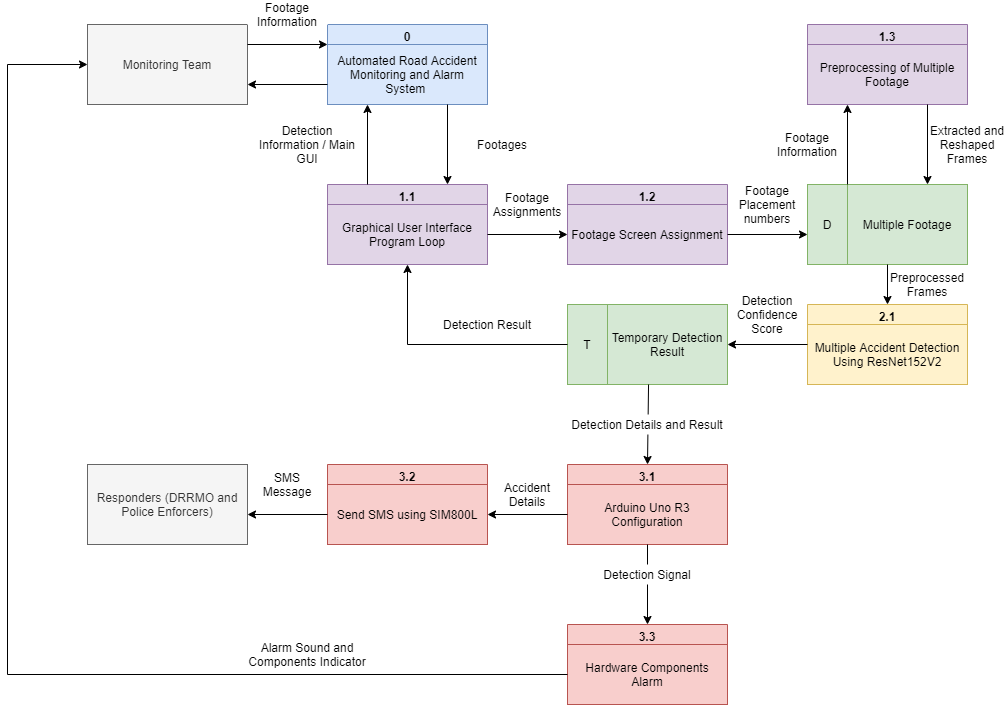

The diagram above was exported from draw.io. Its source (the exported page's mxGraphModel, read from the mxfile embedded in the PNG):
<mxGraphModel dx="3122" dy="814" grid="1" gridSize="10" guides="1" tooltips="1" connect="1" arrows="1" fold="1" page="1" pageScale="1" pageWidth="1700" pageHeight="1100" math="0" shadow="0">
  <root>
    <mxCell id="U_Z-36OVPCWVRN974nAL-0" />
    <mxCell id="U_Z-36OVPCWVRN974nAL-1" parent="U_Z-36OVPCWVRN974nAL-0" />
    <mxCell id="U_Z-36OVPCWVRN974nAL-2" value="1.1" style="swimlane;fillColor=#e1d5e7;strokeColor=#9673a6;" vertex="1" parent="U_Z-36OVPCWVRN974nAL-1">
      <mxGeometry x="-160" y="680" width="160" height="80" as="geometry" />
    </mxCell>
    <mxCell id="U_Z-36OVPCWVRN974nAL-3" value="Graphical User Interface Program Loop" style="text;html=1;strokeColor=#9673a6;fillColor=#e1d5e7;align=center;verticalAlign=middle;whiteSpace=wrap;rounded=0;" vertex="1" parent="U_Z-36OVPCWVRN974nAL-2">
      <mxGeometry y="20" width="160" height="60" as="geometry" />
    </mxCell>
    <mxCell id="U_Z-36OVPCWVRN974nAL-4" value="1.2" style="swimlane;fillColor=#e1d5e7;strokeColor=#9673a6;" vertex="1" parent="U_Z-36OVPCWVRN974nAL-1">
      <mxGeometry x="80" y="680" width="160" height="80" as="geometry" />
    </mxCell>
    <mxCell id="U_Z-36OVPCWVRN974nAL-5" value="Footage Screen Assignment" style="text;html=1;strokeColor=#9673a6;fillColor=#e1d5e7;align=center;verticalAlign=middle;whiteSpace=wrap;rounded=0;" vertex="1" parent="U_Z-36OVPCWVRN974nAL-4">
      <mxGeometry y="20" width="160" height="60" as="geometry" />
    </mxCell>
    <mxCell id="U_Z-36OVPCWVRN974nAL-6" value="1.3" style="swimlane;fillColor=#e1d5e7;strokeColor=#9673a6;" vertex="1" parent="U_Z-36OVPCWVRN974nAL-1">
      <mxGeometry x="320" y="520" width="160" height="80" as="geometry" />
    </mxCell>
    <mxCell id="U_Z-36OVPCWVRN974nAL-7" value="Preprocessing of Multiple Footage" style="text;html=1;strokeColor=#9673a6;fillColor=#e1d5e7;align=center;verticalAlign=middle;whiteSpace=wrap;rounded=0;" vertex="1" parent="U_Z-36OVPCWVRN974nAL-6">
      <mxGeometry y="20" width="160" height="60" as="geometry" />
    </mxCell>
    <mxCell id="U_Z-36OVPCWVRN974nAL-8" value="2.1" style="swimlane;fillColor=#fff2cc;strokeColor=#d6b656;" vertex="1" parent="U_Z-36OVPCWVRN974nAL-1">
      <mxGeometry x="320" y="800" width="160" height="80" as="geometry" />
    </mxCell>
    <mxCell id="U_Z-36OVPCWVRN974nAL-9" value="Multiple Accident Detection Using ResNet152V2" style="text;html=1;strokeColor=#d6b656;fillColor=#fff2cc;align=center;verticalAlign=middle;whiteSpace=wrap;rounded=0;" vertex="1" parent="U_Z-36OVPCWVRN974nAL-8">
      <mxGeometry y="20" width="160" height="60" as="geometry" />
    </mxCell>
    <mxCell id="U_Z-36OVPCWVRN974nAL-10" value="3.2" style="swimlane;fillColor=#f8cecc;strokeColor=#b85450;" vertex="1" parent="U_Z-36OVPCWVRN974nAL-1">
      <mxGeometry x="-160" y="960" width="160" height="80" as="geometry" />
    </mxCell>
    <mxCell id="U_Z-36OVPCWVRN974nAL-11" value="Send SMS using SIM800L" style="text;html=1;strokeColor=#b85450;fillColor=#f8cecc;align=center;verticalAlign=middle;whiteSpace=wrap;rounded=0;" vertex="1" parent="U_Z-36OVPCWVRN974nAL-10">
      <mxGeometry y="20" width="160" height="60" as="geometry" />
    </mxCell>
    <mxCell id="U_Z-36OVPCWVRN974nAL-12" value="3.1" style="swimlane;fillColor=#f8cecc;strokeColor=#b85450;" vertex="1" parent="U_Z-36OVPCWVRN974nAL-1">
      <mxGeometry x="80" y="960" width="160" height="80" as="geometry" />
    </mxCell>
    <mxCell id="U_Z-36OVPCWVRN974nAL-13" value="Arduino Uno R3 Configuration" style="text;html=1;strokeColor=#b85450;fillColor=#f8cecc;align=center;verticalAlign=middle;whiteSpace=wrap;rounded=0;" vertex="1" parent="U_Z-36OVPCWVRN974nAL-12">
      <mxGeometry y="20" width="160" height="60" as="geometry" />
    </mxCell>
    <mxCell id="U_Z-36OVPCWVRN974nAL-14" value="3.3" style="swimlane;fillColor=#f8cecc;strokeColor=#b85450;" vertex="1" parent="U_Z-36OVPCWVRN974nAL-1">
      <mxGeometry x="80" y="1120" width="160" height="80" as="geometry" />
    </mxCell>
    <mxCell id="U_Z-36OVPCWVRN974nAL-15" value="Hardware Components Alarm" style="text;html=1;strokeColor=#b85450;fillColor=#f8cecc;align=center;verticalAlign=middle;whiteSpace=wrap;rounded=0;" vertex="1" parent="U_Z-36OVPCWVRN974nAL-14">
      <mxGeometry y="20" width="160" height="60" as="geometry" />
    </mxCell>
    <mxCell id="U_Z-36OVPCWVRN974nAL-16" value="" style="endArrow=classic;html=1;entryX=0;entryY=0.5;entryDx=0;entryDy=0;exitX=1;exitY=0.5;exitDx=0;exitDy=0;" edge="1" parent="U_Z-36OVPCWVRN974nAL-1" source="U_Z-36OVPCWVRN974nAL-3" target="U_Z-36OVPCWVRN974nAL-5">
      <mxGeometry width="50" height="50" relative="1" as="geometry">
        <mxPoint y="730" as="sourcePoint" />
        <mxPoint x="80" y="730" as="targetPoint" />
      </mxGeometry>
    </mxCell>
    <mxCell id="U_Z-36OVPCWVRN974nAL-17" value="Monitoring Team" style="rounded=0;whiteSpace=wrap;html=1;fillColor=#f5f5f5;strokeColor=#666666;fontColor=#333333;" vertex="1" parent="U_Z-36OVPCWVRN974nAL-1">
      <mxGeometry x="-400" y="520" width="160" height="80" as="geometry" />
    </mxCell>
    <mxCell id="U_Z-36OVPCWVRN974nAL-18" value="Footages" style="text;html=1;strokeColor=none;align=center;verticalAlign=middle;whiteSpace=wrap;rounded=0;fillColor=#ffffff;" vertex="1" parent="U_Z-36OVPCWVRN974nAL-1">
      <mxGeometry x="-30" y="630" width="90" height="20" as="geometry" />
    </mxCell>
    <mxCell id="U_Z-36OVPCWVRN974nAL-19" value="" style="rounded=0;whiteSpace=wrap;html=1;" vertex="1" parent="U_Z-36OVPCWVRN974nAL-1">
      <mxGeometry x="320" y="680" width="160" height="80" as="geometry" />
    </mxCell>
    <mxCell id="U_Z-36OVPCWVRN974nAL-20" value="" style="endArrow=none;html=1;entryX=0.25;entryY=0;entryDx=0;entryDy=0;exitX=0.25;exitY=1;exitDx=0;exitDy=0;" edge="1" parent="U_Z-36OVPCWVRN974nAL-1" source="U_Z-36OVPCWVRN974nAL-19" target="U_Z-36OVPCWVRN974nAL-19">
      <mxGeometry width="50" height="50" relative="1" as="geometry">
        <mxPoint x="820" y="840" as="sourcePoint" />
        <mxPoint x="870" y="790" as="targetPoint" />
      </mxGeometry>
    </mxCell>
    <mxCell id="U_Z-36OVPCWVRN974nAL-21" value="Multiple Footage" style="text;html=1;strokeColor=#82b366;fillColor=#d5e8d4;align=center;verticalAlign=middle;whiteSpace=wrap;rounded=0;" vertex="1" parent="U_Z-36OVPCWVRN974nAL-1">
      <mxGeometry x="360" y="680" width="120" height="80" as="geometry" />
    </mxCell>
    <mxCell id="U_Z-36OVPCWVRN974nAL-22" value="D" style="text;html=1;strokeColor=#82b366;fillColor=#d5e8d4;align=center;verticalAlign=middle;whiteSpace=wrap;rounded=0;" vertex="1" parent="U_Z-36OVPCWVRN974nAL-1">
      <mxGeometry x="320" y="680" width="40" height="80" as="geometry" />
    </mxCell>
    <mxCell id="U_Z-36OVPCWVRN974nAL-23" value="" style="endArrow=classic;html=1;entryX=0;entryY=0.5;entryDx=0;entryDy=0;exitX=1;exitY=0.5;exitDx=0;exitDy=0;" edge="1" parent="U_Z-36OVPCWVRN974nAL-1">
      <mxGeometry width="50" height="50" relative="1" as="geometry">
        <mxPoint x="240" y="730" as="sourcePoint" />
        <mxPoint x="320" y="730" as="targetPoint" />
      </mxGeometry>
    </mxCell>
    <mxCell id="U_Z-36OVPCWVRN974nAL-24" value="" style="endArrow=classic;html=1;entryX=0.25;entryY=1;entryDx=0;entryDy=0;exitX=0.25;exitY=0;exitDx=0;exitDy=0;" edge="1" parent="U_Z-36OVPCWVRN974nAL-1" source="U_Z-36OVPCWVRN974nAL-19" target="U_Z-36OVPCWVRN974nAL-6">
      <mxGeometry width="50" height="50" relative="1" as="geometry">
        <mxPoint x="290" y="650" as="sourcePoint" />
        <mxPoint x="340" y="600" as="targetPoint" />
      </mxGeometry>
    </mxCell>
    <mxCell id="U_Z-36OVPCWVRN974nAL-25" value="" style="endArrow=classic;html=1;exitX=0.75;exitY=1;exitDx=0;exitDy=0;entryX=0.75;entryY=0;entryDx=0;entryDy=0;" edge="1" parent="U_Z-36OVPCWVRN974nAL-1" source="U_Z-36OVPCWVRN974nAL-6" target="U_Z-36OVPCWVRN974nAL-19">
      <mxGeometry width="50" height="50" relative="1" as="geometry">
        <mxPoint x="290" y="650" as="sourcePoint" />
        <mxPoint x="420" y="660" as="targetPoint" />
      </mxGeometry>
    </mxCell>
    <mxCell id="U_Z-36OVPCWVRN974nAL-26" value="Footage Information" style="text;html=1;strokeColor=none;fillColor=none;align=center;verticalAlign=middle;whiteSpace=wrap;rounded=0;" vertex="1" parent="U_Z-36OVPCWVRN974nAL-1">
      <mxGeometry x="280" y="630" width="80" height="20" as="geometry" />
    </mxCell>
    <mxCell id="U_Z-36OVPCWVRN974nAL-27" value="" style="endArrow=classic;html=1;entryX=0.5;entryY=0;entryDx=0;entryDy=0;exitX=0.5;exitY=1;exitDx=0;exitDy=0;" edge="1" parent="U_Z-36OVPCWVRN974nAL-1" source="U_Z-36OVPCWVRN974nAL-19" target="U_Z-36OVPCWVRN974nAL-8">
      <mxGeometry width="50" height="50" relative="1" as="geometry">
        <mxPoint x="290" y="850" as="sourcePoint" />
        <mxPoint x="340" y="800" as="targetPoint" />
      </mxGeometry>
    </mxCell>
    <mxCell id="U_Z-36OVPCWVRN974nAL-28" value="Preprocessed Frames" style="text;html=1;strokeColor=none;fillColor=none;align=center;verticalAlign=middle;whiteSpace=wrap;rounded=0;" vertex="1" parent="U_Z-36OVPCWVRN974nAL-1">
      <mxGeometry x="400" y="770" width="80" height="20" as="geometry" />
    </mxCell>
    <mxCell id="U_Z-36OVPCWVRN974nAL-29" value="Extracted and Reshaped Frames" style="text;html=1;strokeColor=none;fillColor=none;align=center;verticalAlign=middle;whiteSpace=wrap;rounded=0;" vertex="1" parent="U_Z-36OVPCWVRN974nAL-1">
      <mxGeometry x="440" y="630" width="80" height="20" as="geometry" />
    </mxCell>
    <mxCell id="U_Z-36OVPCWVRN974nAL-30" value="" style="rounded=0;whiteSpace=wrap;html=1;" vertex="1" parent="U_Z-36OVPCWVRN974nAL-1">
      <mxGeometry x="80" y="800" width="160" height="80" as="geometry" />
    </mxCell>
    <mxCell id="U_Z-36OVPCWVRN974nAL-31" value="" style="endArrow=none;html=1;entryX=0.25;entryY=0;entryDx=0;entryDy=0;exitX=0.25;exitY=1;exitDx=0;exitDy=0;" edge="1" parent="U_Z-36OVPCWVRN974nAL-1" source="U_Z-36OVPCWVRN974nAL-30" target="U_Z-36OVPCWVRN974nAL-30">
      <mxGeometry width="50" height="50" relative="1" as="geometry">
        <mxPoint x="580" y="960" as="sourcePoint" />
        <mxPoint x="630" y="910" as="targetPoint" />
      </mxGeometry>
    </mxCell>
    <mxCell id="U_Z-36OVPCWVRN974nAL-32" value="Temporary Detection Result" style="text;html=1;strokeColor=#82b366;fillColor=#d5e8d4;align=center;verticalAlign=middle;whiteSpace=wrap;rounded=0;" vertex="1" parent="U_Z-36OVPCWVRN974nAL-1">
      <mxGeometry x="120" y="800" width="120" height="80" as="geometry" />
    </mxCell>
    <mxCell id="U_Z-36OVPCWVRN974nAL-33" value="T" style="text;html=1;strokeColor=#82b366;fillColor=#d5e8d4;align=center;verticalAlign=middle;whiteSpace=wrap;rounded=0;" vertex="1" parent="U_Z-36OVPCWVRN974nAL-1">
      <mxGeometry x="80" y="800" width="40" height="80" as="geometry" />
    </mxCell>
    <mxCell id="U_Z-36OVPCWVRN974nAL-34" value="" style="endArrow=classic;html=1;entryX=1;entryY=0.5;entryDx=0;entryDy=0;exitX=0;exitY=0.5;exitDx=0;exitDy=0;" edge="1" parent="U_Z-36OVPCWVRN974nAL-1" source="U_Z-36OVPCWVRN974nAL-8" target="U_Z-36OVPCWVRN974nAL-32">
      <mxGeometry width="50" height="50" relative="1" as="geometry">
        <mxPoint x="290" y="840" as="sourcePoint" />
        <mxPoint x="320" y="620" as="targetPoint" />
      </mxGeometry>
    </mxCell>
    <mxCell id="U_Z-36OVPCWVRN974nAL-35" value="Detection Confidence Score" style="text;html=1;strokeColor=none;fillColor=none;align=center;verticalAlign=middle;whiteSpace=wrap;rounded=0;" vertex="1" parent="U_Z-36OVPCWVRN974nAL-1">
      <mxGeometry x="240" y="800" width="80" height="20" as="geometry" />
    </mxCell>
    <mxCell id="U_Z-36OVPCWVRN974nAL-36" value="" style="endArrow=classic;html=1;entryX=0.5;entryY=1;entryDx=0;entryDy=0;exitX=0;exitY=0.5;exitDx=0;exitDy=0;rounded=0;" edge="1" parent="U_Z-36OVPCWVRN974nAL-1" source="U_Z-36OVPCWVRN974nAL-33" target="U_Z-36OVPCWVRN974nAL-2">
      <mxGeometry width="50" height="50" relative="1" as="geometry">
        <mxPoint x="150" y="710" as="sourcePoint" />
        <mxPoint x="200" y="660" as="targetPoint" />
        <Array as="points">
          <mxPoint x="-80" y="840" />
        </Array>
      </mxGeometry>
    </mxCell>
    <mxCell id="U_Z-36OVPCWVRN974nAL-37" value="Detection Result" style="text;html=1;strokeColor=none;fillColor=none;align=center;verticalAlign=middle;whiteSpace=wrap;rounded=0;" vertex="1" parent="U_Z-36OVPCWVRN974nAL-1">
      <mxGeometry x="-80" y="810" width="160" height="20" as="geometry" />
    </mxCell>
    <mxCell id="U_Z-36OVPCWVRN974nAL-38" value="" style="endArrow=classic;html=1;entryX=0.5;entryY=0;entryDx=0;entryDy=0;exitX=0.342;exitY=1;exitDx=0;exitDy=0;exitPerimeter=0;" edge="1" parent="U_Z-36OVPCWVRN974nAL-1" source="U_Z-36OVPCWVRN974nAL-32" target="U_Z-36OVPCWVRN974nAL-12">
      <mxGeometry width="50" height="50" relative="1" as="geometry">
        <mxPoint x="160" y="920" as="sourcePoint" />
        <mxPoint x="160" y="800" as="targetPoint" />
      </mxGeometry>
    </mxCell>
    <mxCell id="U_Z-36OVPCWVRN974nAL-39" value="" style="endArrow=classic;html=1;entryX=0;entryY=0.5;entryDx=0;entryDy=0;exitX=0;exitY=0.5;exitDx=0;exitDy=0;rounded=0;" edge="1" parent="U_Z-36OVPCWVRN974nAL-1" source="U_Z-36OVPCWVRN974nAL-15" target="U_Z-36OVPCWVRN974nAL-17">
      <mxGeometry width="50" height="50" relative="1" as="geometry">
        <mxPoint x="-120" y="1060" as="sourcePoint" />
        <mxPoint x="-470" y="820" as="targetPoint" />
        <Array as="points">
          <mxPoint x="-480" y="1170" />
          <mxPoint x="-480" y="560" />
        </Array>
      </mxGeometry>
    </mxCell>
    <mxCell id="U_Z-36OVPCWVRN974nAL-40" value="0" style="swimlane;fillColor=#dae8fc;strokeColor=#6c8ebf;" vertex="1" parent="U_Z-36OVPCWVRN974nAL-1">
      <mxGeometry x="-160" y="520" width="160" height="80" as="geometry" />
    </mxCell>
    <mxCell id="U_Z-36OVPCWVRN974nAL-41" value="Automated Road Accident Monitoring and Alarm System&amp;nbsp;" style="text;html=1;strokeColor=#6c8ebf;fillColor=#dae8fc;align=center;verticalAlign=middle;whiteSpace=wrap;rounded=0;" vertex="1" parent="U_Z-36OVPCWVRN974nAL-40">
      <mxGeometry y="20" width="160" height="60" as="geometry" />
    </mxCell>
    <mxCell id="U_Z-36OVPCWVRN974nAL-42" value="" style="endArrow=classic;html=1;entryX=0.25;entryY=1;entryDx=0;entryDy=0;exitX=0.25;exitY=0;exitDx=0;exitDy=0;" edge="1" parent="U_Z-36OVPCWVRN974nAL-1" source="U_Z-36OVPCWVRN974nAL-2" target="U_Z-36OVPCWVRN974nAL-40">
      <mxGeometry width="50" height="50" relative="1" as="geometry">
        <mxPoint x="40" y="540" as="sourcePoint" />
        <mxPoint x="90" y="490" as="targetPoint" />
      </mxGeometry>
    </mxCell>
    <mxCell id="U_Z-36OVPCWVRN974nAL-43" value="" style="endArrow=classic;html=1;exitX=0.75;exitY=1;exitDx=0;exitDy=0;entryX=0.75;entryY=0;entryDx=0;entryDy=0;" edge="1" parent="U_Z-36OVPCWVRN974nAL-1" source="U_Z-36OVPCWVRN974nAL-40" target="U_Z-36OVPCWVRN974nAL-2">
      <mxGeometry width="50" height="50" relative="1" as="geometry">
        <mxPoint x="40" y="540" as="sourcePoint" />
        <mxPoint x="90" y="490" as="targetPoint" />
      </mxGeometry>
    </mxCell>
    <mxCell id="U_Z-36OVPCWVRN974nAL-44" value="" style="endArrow=classic;html=1;exitX=1;exitY=0.25;exitDx=0;exitDy=0;entryX=0;entryY=0;entryDx=0;entryDy=0;" edge="1" parent="U_Z-36OVPCWVRN974nAL-1" source="U_Z-36OVPCWVRN974nAL-17" target="U_Z-36OVPCWVRN974nAL-41">
      <mxGeometry width="50" height="50" relative="1" as="geometry">
        <mxPoint x="-80" y="510" as="sourcePoint" />
        <mxPoint x="-30" y="460" as="targetPoint" />
      </mxGeometry>
    </mxCell>
    <mxCell id="U_Z-36OVPCWVRN974nAL-45" value="" style="endArrow=classic;html=1;entryX=1;entryY=0.75;entryDx=0;entryDy=0;exitX=0;exitY=0.75;exitDx=0;exitDy=0;" edge="1" parent="U_Z-36OVPCWVRN974nAL-1" source="U_Z-36OVPCWVRN974nAL-40" target="U_Z-36OVPCWVRN974nAL-17">
      <mxGeometry width="50" height="50" relative="1" as="geometry">
        <mxPoint x="-190" y="580" as="sourcePoint" />
        <mxPoint x="-30" y="460" as="targetPoint" />
      </mxGeometry>
    </mxCell>
    <mxCell id="U_Z-36OVPCWVRN974nAL-46" value="Footage Information" style="text;html=1;strokeColor=none;align=center;verticalAlign=middle;whiteSpace=wrap;rounded=0;fillColor=#ffffff;" vertex="1" parent="U_Z-36OVPCWVRN974nAL-1">
      <mxGeometry x="-240" y="500" width="80" height="20" as="geometry" />
    </mxCell>
    <mxCell id="U_Z-36OVPCWVRN974nAL-47" value="" style="endArrow=classic;html=1;entryX=0.5;entryY=0;entryDx=0;entryDy=0;exitX=0.5;exitY=1;exitDx=0;exitDy=0;" edge="1" parent="U_Z-36OVPCWVRN974nAL-1" source="U_Z-36OVPCWVRN974nAL-13" target="U_Z-36OVPCWVRN974nAL-14">
      <mxGeometry width="50" height="50" relative="1" as="geometry">
        <mxPoint x="130" y="1030" as="sourcePoint" />
        <mxPoint x="180" y="980" as="targetPoint" />
      </mxGeometry>
    </mxCell>
    <mxCell id="U_Z-36OVPCWVRN974nAL-48" value="Responders (DRRMO and Police Enforcers)" style="rounded=0;whiteSpace=wrap;html=1;fillColor=#f5f5f5;strokeColor=#666666;fontColor=#333333;" vertex="1" parent="U_Z-36OVPCWVRN974nAL-1">
      <mxGeometry x="-400" y="960" width="160" height="80" as="geometry" />
    </mxCell>
    <mxCell id="U_Z-36OVPCWVRN974nAL-49" value="Detection Details and Result" style="text;html=1;strokeColor=none;align=center;verticalAlign=middle;whiteSpace=wrap;rounded=0;fillColor=#ffffff;" vertex="1" parent="U_Z-36OVPCWVRN974nAL-1">
      <mxGeometry x="80" y="910" width="160" height="20" as="geometry" />
    </mxCell>
    <mxCell id="U_Z-36OVPCWVRN974nAL-50" value="SMS Message" style="text;html=1;strokeColor=none;fillColor=none;align=center;verticalAlign=middle;whiteSpace=wrap;rounded=0;" vertex="1" parent="U_Z-36OVPCWVRN974nAL-1">
      <mxGeometry x="-240" y="970" width="80" height="20" as="geometry" />
    </mxCell>
    <mxCell id="U_Z-36OVPCWVRN974nAL-51" style="edgeStyle=orthogonalEdgeStyle;rounded=0;orthogonalLoop=1;jettySize=auto;html=1;exitX=0.5;exitY=1;exitDx=0;exitDy=0;" edge="1" parent="U_Z-36OVPCWVRN974nAL-1" source="U_Z-36OVPCWVRN974nAL-50" target="U_Z-36OVPCWVRN974nAL-50">
      <mxGeometry relative="1" as="geometry" />
    </mxCell>
    <mxCell id="U_Z-36OVPCWVRN974nAL-52" value="Alarm Notification" style="text;html=1;strokeColor=none;align=center;verticalAlign=middle;whiteSpace=wrap;rounded=0;fillColor=#ffffff;" vertex="1" parent="U_Z-36OVPCWVRN974nAL-1">
      <mxGeometry x="-240" y="1140" width="120" height="20" as="geometry" />
    </mxCell>
    <mxCell id="U_Z-36OVPCWVRN974nAL-53" value="Accident Details" style="text;html=1;strokeColor=none;fillColor=none;align=center;verticalAlign=middle;whiteSpace=wrap;rounded=0;" vertex="1" parent="U_Z-36OVPCWVRN974nAL-1">
      <mxGeometry y="980" width="80" height="20" as="geometry" />
    </mxCell>
    <mxCell id="U_Z-36OVPCWVRN974nAL-54" value="" style="endArrow=classic;html=1;entryX=1;entryY=0.5;entryDx=0;entryDy=0;exitX=0;exitY=0.5;exitDx=0;exitDy=0;" edge="1" parent="U_Z-36OVPCWVRN974nAL-1" source="U_Z-36OVPCWVRN974nAL-13" target="U_Z-36OVPCWVRN974nAL-11">
      <mxGeometry width="50" height="50" relative="1" as="geometry">
        <mxPoint x="100" y="900" as="sourcePoint" />
        <mxPoint x="150" y="850" as="targetPoint" />
      </mxGeometry>
    </mxCell>
    <mxCell id="U_Z-36OVPCWVRN974nAL-55" value="" style="endArrow=classic;html=1;entryX=1;entryY=0.5;entryDx=0;entryDy=0;exitX=0;exitY=0.5;exitDx=0;exitDy=0;" edge="1" parent="U_Z-36OVPCWVRN974nAL-1">
      <mxGeometry width="50" height="50" relative="1" as="geometry">
        <mxPoint x="-160" y="1010" as="sourcePoint" />
        <mxPoint x="-240" y="1010" as="targetPoint" />
      </mxGeometry>
    </mxCell>
    <mxCell id="U_Z-36OVPCWVRN974nAL-56" value="Alarm Sound and Components Indicator" style="text;html=1;strokeColor=none;align=center;verticalAlign=middle;whiteSpace=wrap;rounded=0;fillColor=#ffffff;" vertex="1" parent="U_Z-36OVPCWVRN974nAL-1">
      <mxGeometry x="-260" y="1140" width="160" height="20" as="geometry" />
    </mxCell>
    <mxCell id="U_Z-36OVPCWVRN974nAL-57" value="Detection Information / Main GUI" style="text;html=1;strokeColor=none;align=center;verticalAlign=middle;whiteSpace=wrap;rounded=0;fillColor=#ffffff;" vertex="1" parent="U_Z-36OVPCWVRN974nAL-1">
      <mxGeometry x="-235" y="630" width="110" height="20" as="geometry" />
    </mxCell>
    <mxCell id="U_Z-36OVPCWVRN974nAL-58" value="Footage Assignments" style="text;html=1;strokeColor=none;fillColor=none;align=center;verticalAlign=middle;whiteSpace=wrap;rounded=0;" vertex="1" parent="U_Z-36OVPCWVRN974nAL-1">
      <mxGeometry y="690" width="80" height="20" as="geometry" />
    </mxCell>
    <mxCell id="U_Z-36OVPCWVRN974nAL-59" value="Footage Placement numbers" style="text;html=1;strokeColor=none;fillColor=none;align=center;verticalAlign=middle;whiteSpace=wrap;rounded=0;" vertex="1" parent="U_Z-36OVPCWVRN974nAL-1">
      <mxGeometry x="240" y="690" width="80" height="20" as="geometry" />
    </mxCell>
    <mxCell id="U_Z-36OVPCWVRN974nAL-60" value="Detection Signal" style="text;html=1;strokeColor=none;align=center;verticalAlign=middle;whiteSpace=wrap;rounded=0;fillColor=#ffffff;" vertex="1" parent="U_Z-36OVPCWVRN974nAL-1">
      <mxGeometry x="100" y="1060" width="120" height="20" as="geometry" />
    </mxCell>
  </root>
</mxGraphModel>